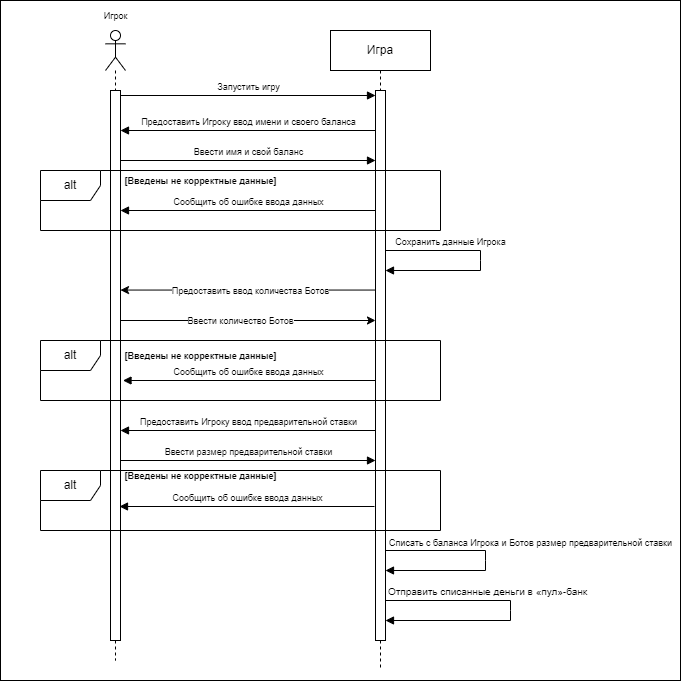

The diagram above was exported from draw.io. Its source (the exported page's mxGraphModel, read from the mxfile embedded in the PNG):
<mxGraphModel dx="835" dy="479" grid="0" gridSize="10" guides="1" tooltips="1" connect="1" arrows="1" fold="1" page="1" pageScale="1" pageWidth="850" pageHeight="1100" math="0" shadow="0">
  <root>
    <mxCell id="0" />
    <mxCell id="1" parent="0" />
    <mxCell id="oHcFX8la_X3jH23E74za-8" value="" style="whiteSpace=wrap;html=1;aspect=fixed;" vertex="1" parent="1">
      <mxGeometry x="60" width="680" height="680" as="geometry" />
    </mxCell>
    <mxCell id="QVKFSMrxM-Kkhj3u8g18-3" value="" style="shape=umlLifeline;perimeter=lifelinePerimeter;whiteSpace=wrap;html=1;container=1;dropTarget=0;collapsible=0;recursiveResize=0;outlineConnect=0;portConstraint=eastwest;newEdgeStyle={&quot;curved&quot;:0,&quot;rounded&quot;:0};participant=umlActor;" parent="1" vertex="1">
      <mxGeometry x="165" y="30" width="20" height="630" as="geometry" />
    </mxCell>
    <mxCell id="QVKFSMrxM-Kkhj3u8g18-7" value="" style="html=1;points=[[0,0,0,0,5],[0,1,0,0,-5],[1,0,0,0,5],[1,1,0,0,-5]];perimeter=orthogonalPerimeter;outlineConnect=0;targetShapes=umlLifeline;portConstraint=eastwest;newEdgeStyle={&quot;curved&quot;:0,&quot;rounded&quot;:0};" parent="QVKFSMrxM-Kkhj3u8g18-3" vertex="1">
      <mxGeometry x="5" y="60" width="10" height="550" as="geometry" />
    </mxCell>
    <mxCell id="QVKFSMrxM-Kkhj3u8g18-9" value="&lt;font style=&quot;font-size: 9px;&quot;&gt;Игрок&lt;/font&gt;" style="text;html=1;align=center;verticalAlign=middle;resizable=0;points=[];autosize=1;strokeColor=none;fillColor=none;" parent="1" vertex="1">
      <mxGeometry x="150" width="50" height="30" as="geometry" />
    </mxCell>
    <mxCell id="QVKFSMrxM-Kkhj3u8g18-10" value="Игра" style="shape=umlLifeline;perimeter=lifelinePerimeter;whiteSpace=wrap;html=1;container=1;dropTarget=0;collapsible=0;recursiveResize=0;outlineConnect=0;portConstraint=eastwest;newEdgeStyle={&quot;curved&quot;:0,&quot;rounded&quot;:0};" parent="1" vertex="1">
      <mxGeometry x="390" y="30" width="100" height="640" as="geometry" />
    </mxCell>
    <mxCell id="QVKFSMrxM-Kkhj3u8g18-11" value="" style="html=1;points=[[0,0,0,0,5],[0,1,0,0,-5],[1,0,0,0,5],[1,1,0,0,-5]];perimeter=orthogonalPerimeter;outlineConnect=0;targetShapes=umlLifeline;portConstraint=eastwest;newEdgeStyle={&quot;curved&quot;:0,&quot;rounded&quot;:0};" parent="QVKFSMrxM-Kkhj3u8g18-10" vertex="1">
      <mxGeometry x="45" y="60" width="10" height="550" as="geometry" />
    </mxCell>
    <mxCell id="QVKFSMrxM-Kkhj3u8g18-32" value="&lt;font style=&quot;font-size: 9px;&quot;&gt;Списать с баланса Игрока и Ботов размер предварительной ставки&lt;/font&gt;" style="html=1;verticalAlign=bottom;endArrow=block;curved=0;rounded=0;" parent="QVKFSMrxM-Kkhj3u8g18-10" source="QVKFSMrxM-Kkhj3u8g18-11" target="QVKFSMrxM-Kkhj3u8g18-11" edge="1">
      <mxGeometry x="-0.087" y="45" width="80" relative="1" as="geometry">
        <mxPoint x="60" y="520" as="sourcePoint" />
        <mxPoint x="70" y="540" as="targetPoint" />
        <Array as="points">
          <mxPoint x="155" y="520" />
          <mxPoint x="155" y="530" />
          <mxPoint x="155" y="540" />
        </Array>
        <mxPoint as="offset" />
      </mxGeometry>
    </mxCell>
    <mxCell id="QVKFSMrxM-Kkhj3u8g18-33" value="&lt;font size=&quot;1&quot;&gt;Отправить списанные деньги в «пул»-банк&lt;/font&gt;" style="html=1;verticalAlign=bottom;endArrow=block;curved=0;rounded=0;" parent="QVKFSMrxM-Kkhj3u8g18-10" source="QVKFSMrxM-Kkhj3u8g18-11" target="QVKFSMrxM-Kkhj3u8g18-11" edge="1">
      <mxGeometry x="-0.25" width="80" relative="1" as="geometry">
        <mxPoint x="80" y="570" as="sourcePoint" />
        <mxPoint x="70" y="590" as="targetPoint" />
        <Array as="points">
          <mxPoint x="180" y="570" />
          <mxPoint x="180" y="580" />
          <mxPoint x="180" y="590" />
        </Array>
        <mxPoint as="offset" />
      </mxGeometry>
    </mxCell>
    <mxCell id="QVKFSMrxM-Kkhj3u8g18-12" value="&lt;font style=&quot;font-size: 9px;&quot;&gt;Запустить игру&lt;/font&gt;" style="html=1;verticalAlign=bottom;endArrow=block;curved=0;rounded=0;exitX=1;exitY=0;exitDx=0;exitDy=5;exitPerimeter=0;entryX=0;entryY=0;entryDx=0;entryDy=5;entryPerimeter=0;" parent="1" source="QVKFSMrxM-Kkhj3u8g18-7" target="QVKFSMrxM-Kkhj3u8g18-11" edge="1">
      <mxGeometry width="80" relative="1" as="geometry">
        <mxPoint x="280" y="120" as="sourcePoint" />
        <mxPoint x="360" y="120" as="targetPoint" />
      </mxGeometry>
    </mxCell>
    <mxCell id="QVKFSMrxM-Kkhj3u8g18-14" value="&lt;font style=&quot;font-size: 9px;&quot;&gt;Предоставить Игроку ввод имени и своего баланса&lt;/font&gt;" style="html=1;verticalAlign=bottom;endArrow=block;curved=0;rounded=0;" parent="1" target="QVKFSMrxM-Kkhj3u8g18-7" edge="1">
      <mxGeometry width="80" relative="1" as="geometry">
        <mxPoint x="435" y="130" as="sourcePoint" />
        <mxPoint x="240.0000000000001" y="130" as="targetPoint" />
      </mxGeometry>
    </mxCell>
    <mxCell id="QVKFSMrxM-Kkhj3u8g18-15" value="&lt;font style=&quot;font-size: 9px;&quot;&gt;Ввести имя и свой баланс&lt;/font&gt;" style="html=1;verticalAlign=bottom;endArrow=block;curved=0;rounded=0;" parent="1" edge="1">
      <mxGeometry width="80" relative="1" as="geometry">
        <mxPoint x="180.0000000000001" y="160" as="sourcePoint" />
        <mxPoint x="435" y="160" as="targetPoint" />
      </mxGeometry>
    </mxCell>
    <mxCell id="QVKFSMrxM-Kkhj3u8g18-16" value="alt" style="shape=umlFrame;whiteSpace=wrap;html=1;pointerEvents=0;" parent="1" vertex="1">
      <mxGeometry x="100" y="170" width="400" height="60" as="geometry" />
    </mxCell>
    <mxCell id="QVKFSMrxM-Kkhj3u8g18-17" value="&lt;font style=&quot;font-size: 9px;&quot;&gt;Сообщить об ошибке ввода данных&lt;/font&gt;" style="html=1;verticalAlign=bottom;endArrow=block;curved=0;rounded=0;" parent="1" edge="1">
      <mxGeometry width="80" relative="1" as="geometry">
        <mxPoint x="435" y="210" as="sourcePoint" />
        <mxPoint x="180.0000000000001" y="210" as="targetPoint" />
      </mxGeometry>
    </mxCell>
    <mxCell id="QVKFSMrxM-Kkhj3u8g18-18" value="&lt;font style=&quot;font-size: 9px;&quot;&gt;&lt;b&gt;[Введены не корректные данные]&lt;/b&gt;&lt;/font&gt;" style="text;html=1;align=center;verticalAlign=middle;resizable=0;points=[];autosize=1;strokeColor=none;fillColor=none;" parent="1" vertex="1">
      <mxGeometry x="170" y="165" width="180" height="30" as="geometry" />
    </mxCell>
    <mxCell id="QVKFSMrxM-Kkhj3u8g18-24" value="&lt;font style=&quot;font-size: 9px;&quot;&gt;Сохранить данные Игрока&lt;/font&gt;" style="html=1;verticalAlign=bottom;endArrow=block;curved=0;rounded=0;" parent="1" edge="1">
      <mxGeometry x="-0.381" width="80" relative="1" as="geometry">
        <mxPoint x="445" y="250" as="sourcePoint" />
        <mxPoint x="445" y="270" as="targetPoint" />
        <Array as="points">
          <mxPoint x="540" y="250" />
          <mxPoint x="540" y="260" />
          <mxPoint x="540" y="270" />
        </Array>
        <mxPoint as="offset" />
      </mxGeometry>
    </mxCell>
    <mxCell id="QVKFSMrxM-Kkhj3u8g18-27" value="&lt;font style=&quot;font-size: 9px;&quot;&gt;Предоставить Игроку ввод предварительной ставки&lt;/font&gt;" style="html=1;verticalAlign=bottom;endArrow=block;curved=0;rounded=0;" parent="1" edge="1">
      <mxGeometry width="80" relative="1" as="geometry">
        <mxPoint x="435" y="430" as="sourcePoint" />
        <mxPoint x="180" y="430" as="targetPoint" />
      </mxGeometry>
    </mxCell>
    <mxCell id="QVKFSMrxM-Kkhj3u8g18-28" value="&lt;font style=&quot;font-size: 9px;&quot;&gt;Ввести размер предварительной ставки&lt;/font&gt;" style="html=1;verticalAlign=bottom;endArrow=block;curved=0;rounded=0;" parent="1" edge="1">
      <mxGeometry width="80" relative="1" as="geometry">
        <mxPoint x="180" y="460" as="sourcePoint" />
        <mxPoint x="435" y="460" as="targetPoint" />
      </mxGeometry>
    </mxCell>
    <mxCell id="QVKFSMrxM-Kkhj3u8g18-29" value="alt" style="shape=umlFrame;whiteSpace=wrap;html=1;pointerEvents=0;" parent="1" vertex="1">
      <mxGeometry x="100" y="470" width="400" height="60" as="geometry" />
    </mxCell>
    <mxCell id="QVKFSMrxM-Kkhj3u8g18-30" value="&lt;font style=&quot;font-size: 9px;&quot;&gt;Сообщить об ошибке ввода данных&lt;/font&gt;" style="html=1;verticalAlign=bottom;endArrow=block;curved=0;rounded=0;" parent="1" edge="1">
      <mxGeometry width="80" relative="1" as="geometry">
        <mxPoint x="434" y="506" as="sourcePoint" />
        <mxPoint x="179" y="506" as="targetPoint" />
      </mxGeometry>
    </mxCell>
    <mxCell id="QVKFSMrxM-Kkhj3u8g18-31" value="&lt;font style=&quot;font-size: 9px;&quot;&gt;&lt;b&gt;[Введены не корректные данные]&lt;/b&gt;&lt;/font&gt;" style="text;html=1;align=center;verticalAlign=middle;resizable=0;points=[];autosize=1;strokeColor=none;fillColor=none;" parent="1" vertex="1">
      <mxGeometry x="170" y="460" width="180" height="30" as="geometry" />
    </mxCell>
    <mxCell id="oHcFX8la_X3jH23E74za-1" value="" style="endArrow=classic;html=1;rounded=0;" edge="1" parent="1">
      <mxGeometry width="50" height="50" relative="1" as="geometry">
        <mxPoint x="435" y="289.55" as="sourcePoint" />
        <mxPoint x="180" y="289.55" as="targetPoint" />
      </mxGeometry>
    </mxCell>
    <mxCell id="oHcFX8la_X3jH23E74za-2" value="&lt;font style=&quot;font-size: 9px;&quot;&gt;Предоставить ввод количества Ботов&lt;/font&gt;" style="edgeLabel;html=1;align=center;verticalAlign=middle;resizable=0;points=[];" vertex="1" connectable="0" parent="oHcFX8la_X3jH23E74za-1">
      <mxGeometry x="0.2392" y="1" relative="1" as="geometry">
        <mxPoint x="33" y="-1" as="offset" />
      </mxGeometry>
    </mxCell>
    <mxCell id="oHcFX8la_X3jH23E74za-3" value="" style="endArrow=classic;html=1;rounded=0;" edge="1" parent="1">
      <mxGeometry width="50" height="50" relative="1" as="geometry">
        <mxPoint x="180" y="320" as="sourcePoint" />
        <mxPoint x="435" y="320" as="targetPoint" />
      </mxGeometry>
    </mxCell>
    <mxCell id="oHcFX8la_X3jH23E74za-4" value="&lt;font style=&quot;font-size: 9px;&quot;&gt;Ввести количество Ботов&lt;/font&gt;" style="edgeLabel;html=1;align=center;verticalAlign=middle;resizable=0;points=[];" vertex="1" connectable="0" parent="oHcFX8la_X3jH23E74za-3">
      <mxGeometry x="-0.2107" relative="1" as="geometry">
        <mxPoint x="19" as="offset" />
      </mxGeometry>
    </mxCell>
    <mxCell id="oHcFX8la_X3jH23E74za-5" value="alt" style="shape=umlFrame;whiteSpace=wrap;html=1;pointerEvents=0;" vertex="1" parent="1">
      <mxGeometry x="100" y="340" width="400" height="60" as="geometry" />
    </mxCell>
    <mxCell id="oHcFX8la_X3jH23E74za-6" value="&lt;font style=&quot;font-size: 9px;&quot;&gt;Сообщить об ошибке ввода данных&lt;/font&gt;" style="html=1;verticalAlign=bottom;endArrow=block;curved=0;rounded=0;" edge="1" parent="1" source="QVKFSMrxM-Kkhj3u8g18-11">
      <mxGeometry width="80" relative="1" as="geometry">
        <mxPoint x="410" y="380" as="sourcePoint" />
        <mxPoint x="182.5" y="380" as="targetPoint" />
      </mxGeometry>
    </mxCell>
    <mxCell id="oHcFX8la_X3jH23E74za-7" value="&lt;font style=&quot;font-size: 9px;&quot;&gt;&lt;b&gt;[Введены не корректные данные]&lt;/b&gt;&lt;/font&gt;" style="text;html=1;align=center;verticalAlign=middle;resizable=0;points=[];autosize=1;strokeColor=none;fillColor=none;" vertex="1" parent="1">
      <mxGeometry x="170" y="340" width="180" height="30" as="geometry" />
    </mxCell>
  </root>
</mxGraphModel>